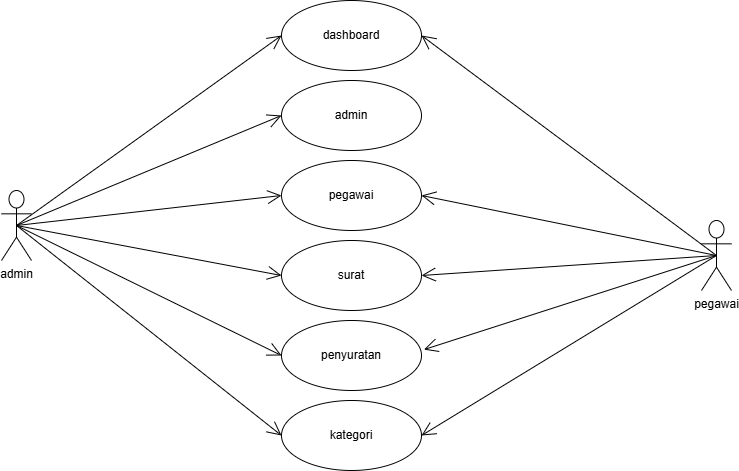

The diagram above was exported from draw.io. Its source (the exported page's mxGraphModel, read from the mxfile embedded in the PNG):
<mxGraphModel dx="749" dy="535" grid="1" gridSize="10" guides="1" tooltips="1" connect="1" arrows="1" fold="1" page="1" pageScale="1" pageWidth="850" pageHeight="1100" math="0" shadow="0">
  <root>
    <mxCell id="0" />
    <mxCell id="1" parent="0" />
    <mxCell id="XH7I0-B93w9BRJ-JzNGv-1" value="pegawai" style="shape=umlActor;verticalLabelPosition=bottom;verticalAlign=top;html=1;outlineConnect=0;" vertex="1" parent="1">
      <mxGeometry x="740" y="400" width="30" height="70" as="geometry" />
    </mxCell>
    <mxCell id="XH7I0-B93w9BRJ-JzNGv-2" value="dashboard" style="ellipse;whiteSpace=wrap;html=1;" vertex="1" parent="1">
      <mxGeometry x="320" y="180" width="140" height="70" as="geometry" />
    </mxCell>
    <mxCell id="XH7I0-B93w9BRJ-JzNGv-3" value="admin" style="ellipse;whiteSpace=wrap;html=1;" vertex="1" parent="1">
      <mxGeometry x="320" y="260" width="140" height="70" as="geometry" />
    </mxCell>
    <mxCell id="XH7I0-B93w9BRJ-JzNGv-4" value="pegawai" style="ellipse;whiteSpace=wrap;html=1;" vertex="1" parent="1">
      <mxGeometry x="320" y="340" width="140" height="70" as="geometry" />
    </mxCell>
    <mxCell id="XH7I0-B93w9BRJ-JzNGv-5" value="surat" style="ellipse;whiteSpace=wrap;html=1;" vertex="1" parent="1">
      <mxGeometry x="320" y="420" width="140" height="70" as="geometry" />
    </mxCell>
    <mxCell id="XH7I0-B93w9BRJ-JzNGv-6" value="penyuratan" style="ellipse;whiteSpace=wrap;html=1;" vertex="1" parent="1">
      <mxGeometry x="320" y="500" width="140" height="70" as="geometry" />
    </mxCell>
    <mxCell id="XH7I0-B93w9BRJ-JzNGv-7" value="kategori" style="ellipse;whiteSpace=wrap;html=1;" vertex="1" parent="1">
      <mxGeometry x="320" y="580" width="140" height="70" as="geometry" />
    </mxCell>
    <mxCell id="XH7I0-B93w9BRJ-JzNGv-10" value="admin" style="shape=umlActor;html=1;verticalLabelPosition=bottom;verticalAlign=top;align=center;" vertex="1" parent="1">
      <mxGeometry x="40" y="370" width="30" height="70" as="geometry" />
    </mxCell>
    <mxCell id="XH7I0-B93w9BRJ-JzNGv-11" value="" style="endArrow=open;endFill=1;endSize=12;html=1;rounded=0;exitX=0.5;exitY=0.5;exitDx=0;exitDy=0;exitPerimeter=0;entryX=0;entryY=0.5;entryDx=0;entryDy=0;" edge="1" parent="1" source="XH7I0-B93w9BRJ-JzNGv-10" target="XH7I0-B93w9BRJ-JzNGv-7">
      <mxGeometry width="160" relative="1" as="geometry">
        <mxPoint x="490" y="210" as="sourcePoint" />
        <mxPoint x="460" y="460" as="targetPoint" />
      </mxGeometry>
    </mxCell>
    <mxCell id="XH7I0-B93w9BRJ-JzNGv-12" value="" style="endArrow=open;endFill=1;endSize=12;html=1;rounded=0;exitX=0.5;exitY=0.5;exitDx=0;exitDy=0;exitPerimeter=0;entryX=0;entryY=0.5;entryDx=0;entryDy=0;" edge="1" parent="1" source="XH7I0-B93w9BRJ-JzNGv-10" target="XH7I0-B93w9BRJ-JzNGv-6">
      <mxGeometry width="160" relative="1" as="geometry">
        <mxPoint x="270" y="470" as="sourcePoint" />
        <mxPoint x="430" y="470" as="targetPoint" />
      </mxGeometry>
    </mxCell>
    <mxCell id="XH7I0-B93w9BRJ-JzNGv-13" value="" style="endArrow=open;endFill=1;endSize=12;html=1;rounded=0;exitX=0.5;exitY=0.5;exitDx=0;exitDy=0;exitPerimeter=0;entryX=0;entryY=0.5;entryDx=0;entryDy=0;" edge="1" parent="1" source="XH7I0-B93w9BRJ-JzNGv-10" target="XH7I0-B93w9BRJ-JzNGv-5">
      <mxGeometry width="160" relative="1" as="geometry">
        <mxPoint x="270" y="470" as="sourcePoint" />
        <mxPoint x="430" y="470" as="targetPoint" />
      </mxGeometry>
    </mxCell>
    <mxCell id="XH7I0-B93w9BRJ-JzNGv-14" value="" style="endArrow=open;endFill=1;endSize=12;html=1;rounded=0;exitX=0.5;exitY=0.5;exitDx=0;exitDy=0;exitPerimeter=0;entryX=0;entryY=0.5;entryDx=0;entryDy=0;" edge="1" parent="1" source="XH7I0-B93w9BRJ-JzNGv-10" target="XH7I0-B93w9BRJ-JzNGv-4">
      <mxGeometry width="160" relative="1" as="geometry">
        <mxPoint x="270" y="440" as="sourcePoint" />
        <mxPoint x="430" y="440" as="targetPoint" />
      </mxGeometry>
    </mxCell>
    <mxCell id="XH7I0-B93w9BRJ-JzNGv-15" value="" style="endArrow=open;endFill=1;endSize=12;html=1;rounded=0;exitX=0.5;exitY=0.5;exitDx=0;exitDy=0;exitPerimeter=0;entryX=0;entryY=0.5;entryDx=0;entryDy=0;" edge="1" parent="1" source="XH7I0-B93w9BRJ-JzNGv-10" target="XH7I0-B93w9BRJ-JzNGv-3">
      <mxGeometry width="160" relative="1" as="geometry">
        <mxPoint x="270" y="440" as="sourcePoint" />
        <mxPoint x="430" y="440" as="targetPoint" />
      </mxGeometry>
    </mxCell>
    <mxCell id="XH7I0-B93w9BRJ-JzNGv-17" value="" style="endArrow=open;endFill=1;endSize=12;html=1;rounded=0;entryX=0;entryY=0.5;entryDx=0;entryDy=0;exitX=0.5;exitY=0.5;exitDx=0;exitDy=0;exitPerimeter=0;" edge="1" parent="1" source="XH7I0-B93w9BRJ-JzNGv-10" target="XH7I0-B93w9BRJ-JzNGv-2">
      <mxGeometry width="160" relative="1" as="geometry">
        <mxPoint x="90" y="410" as="sourcePoint" />
        <mxPoint x="430" y="400" as="targetPoint" />
      </mxGeometry>
    </mxCell>
    <mxCell id="XH7I0-B93w9BRJ-JzNGv-19" value="" style="endArrow=open;endFill=1;endSize=12;html=1;rounded=0;exitX=0.5;exitY=0.5;exitDx=0;exitDy=0;exitPerimeter=0;entryX=1;entryY=0.5;entryDx=0;entryDy=0;" edge="1" parent="1" source="XH7I0-B93w9BRJ-JzNGv-1" target="XH7I0-B93w9BRJ-JzNGv-4">
      <mxGeometry width="160" relative="1" as="geometry">
        <mxPoint x="280" y="400" as="sourcePoint" />
        <mxPoint x="440" y="400" as="targetPoint" />
      </mxGeometry>
    </mxCell>
    <mxCell id="XH7I0-B93w9BRJ-JzNGv-20" value="" style="endArrow=open;endFill=1;endSize=12;html=1;rounded=0;entryX=1;entryY=0.5;entryDx=0;entryDy=0;exitX=0.5;exitY=0.5;exitDx=0;exitDy=0;exitPerimeter=0;" edge="1" parent="1" source="XH7I0-B93w9BRJ-JzNGv-1" target="XH7I0-B93w9BRJ-JzNGv-5">
      <mxGeometry width="160" relative="1" as="geometry">
        <mxPoint x="280" y="400" as="sourcePoint" />
        <mxPoint x="440" y="400" as="targetPoint" />
      </mxGeometry>
    </mxCell>
    <mxCell id="XH7I0-B93w9BRJ-JzNGv-21" value="" style="endArrow=open;endFill=1;endSize=12;html=1;rounded=0;entryX=1.017;entryY=0.416;entryDx=0;entryDy=0;entryPerimeter=0;exitX=0.5;exitY=0.5;exitDx=0;exitDy=0;exitPerimeter=0;" edge="1" parent="1" source="XH7I0-B93w9BRJ-JzNGv-1" target="XH7I0-B93w9BRJ-JzNGv-6">
      <mxGeometry width="160" relative="1" as="geometry">
        <mxPoint x="581.2698800223214" y="460" as="sourcePoint" />
        <mxPoint x="440" y="400" as="targetPoint" />
      </mxGeometry>
    </mxCell>
    <mxCell id="XH7I0-B93w9BRJ-JzNGv-22" value="" style="endArrow=open;endFill=1;endSize=12;html=1;rounded=0;entryX=1;entryY=0.5;entryDx=0;entryDy=0;exitX=0.5;exitY=0.5;exitDx=0;exitDy=0;exitPerimeter=0;" edge="1" parent="1" source="XH7I0-B93w9BRJ-JzNGv-1" target="XH7I0-B93w9BRJ-JzNGv-7">
      <mxGeometry width="160" relative="1" as="geometry">
        <mxPoint x="310" y="470" as="sourcePoint" />
        <mxPoint x="470" y="470" as="targetPoint" />
      </mxGeometry>
    </mxCell>
    <mxCell id="XH7I0-B93w9BRJ-JzNGv-24" value="" style="endArrow=open;endFill=1;endSize=12;html=1;rounded=0;entryX=1;entryY=0.5;entryDx=0;entryDy=0;exitX=0.5;exitY=0.5;exitDx=0;exitDy=0;exitPerimeter=0;" edge="1" parent="1" source="XH7I0-B93w9BRJ-JzNGv-1" target="XH7I0-B93w9BRJ-JzNGv-2">
      <mxGeometry width="160" relative="1" as="geometry">
        <mxPoint x="310" y="350" as="sourcePoint" />
        <mxPoint x="470" y="350" as="targetPoint" />
      </mxGeometry>
    </mxCell>
  </root>
</mxGraphModel>